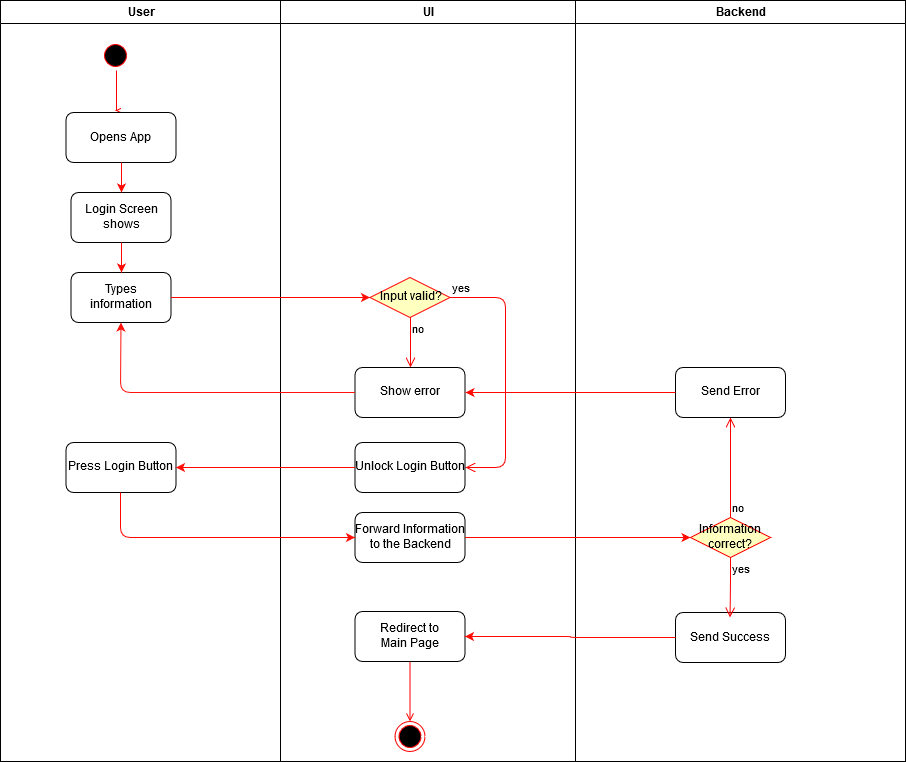

The diagram above was exported from draw.io. Its source (the exported page's mxGraphModel, read from the mxfile embedded in the PNG):
<mxGraphModel dx="1408" dy="755" grid="1" gridSize="10" guides="1" tooltips="1" connect="1" arrows="1" fold="1" page="1" pageScale="1" pageWidth="1169" pageHeight="826" background="#ffffff" math="0" shadow="0">
  <root>
    <mxCell id="0" />
    <mxCell id="1" parent="0" />
    <mxCell id="2" value="User" style="swimlane;whiteSpace=wrap;startSize=23;" parent="1" vertex="1">
      <mxGeometry x="165" y="39" width="280" height="761" as="geometry">
        <mxRectangle x="164.5" y="128" width="80" height="23" as="alternateBounds" />
      </mxGeometry>
    </mxCell>
    <mxCell id="5" value="" style="ellipse;shape=startState;fillColor=#000000;strokeColor=#ff0000;" parent="2" vertex="1">
      <mxGeometry x="100" y="40" width="30" height="30" as="geometry" />
    </mxCell>
    <mxCell id="6" value="" style="edgeStyle=elbowEdgeStyle;elbow=horizontal;verticalAlign=bottom;endArrow=open;endSize=8;strokeColor=#FF0000;endFill=1;rounded=0" parent="2" source="5" edge="1">
      <mxGeometry x="100" y="40" as="geometry">
        <mxPoint x="115.5" y="110" as="targetPoint" />
      </mxGeometry>
    </mxCell>
    <mxCell id="fN6m7RhJpCktrAcuOmL_-42" value="Opens App" style="rounded=1;" parent="2" vertex="1">
      <mxGeometry x="65.5" y="112" width="110" height="50" as="geometry" />
    </mxCell>
    <mxCell id="fN6m7RhJpCktrAcuOmL_-43" value="Login Screen shows" style="rounded=1;whiteSpace=wrap;html=1;" parent="2" vertex="1">
      <mxGeometry x="70.5" y="192" width="100" height="50" as="geometry" />
    </mxCell>
    <mxCell id="fN6m7RhJpCktrAcuOmL_-44" value="" style="edgeStyle=orthogonalEdgeStyle;rounded=0;orthogonalLoop=1;jettySize=auto;html=1;strokeColor=#FF0800;" parent="2" source="fN6m7RhJpCktrAcuOmL_-42" target="fN6m7RhJpCktrAcuOmL_-43" edge="1">
      <mxGeometry relative="1" as="geometry" />
    </mxCell>
    <mxCell id="fN6m7RhJpCktrAcuOmL_-45" value="Types information" style="rounded=1;whiteSpace=wrap;html=1;" parent="2" vertex="1">
      <mxGeometry x="70.5" y="272" width="100" height="50" as="geometry" />
    </mxCell>
    <mxCell id="fN6m7RhJpCktrAcuOmL_-46" value="" style="edgeStyle=orthogonalEdgeStyle;rounded=0;orthogonalLoop=1;jettySize=auto;html=1;strokeColor=#FF0800;" parent="2" source="fN6m7RhJpCktrAcuOmL_-43" target="fN6m7RhJpCktrAcuOmL_-45" edge="1">
      <mxGeometry relative="1" as="geometry" />
    </mxCell>
    <mxCell id="fN6m7RhJpCktrAcuOmL_-63" value="Press Login Button" style="html=1;rounded=1;" parent="2" vertex="1">
      <mxGeometry x="65.5" y="442" width="110" height="50" as="geometry" />
    </mxCell>
    <mxCell id="3" value="UI" style="swimlane;whiteSpace=wrap" parent="1" vertex="1">
      <mxGeometry x="445" y="39" width="295" height="761" as="geometry" />
    </mxCell>
    <mxCell id="fN6m7RhJpCktrAcuOmL_-47" value="Input valid?" style="rhombus;whiteSpace=wrap;html=1;fillColor=#ffffc0;strokeColor=#ff0000;" parent="3" vertex="1">
      <mxGeometry x="89.5" y="277" width="80" height="40" as="geometry" />
    </mxCell>
    <mxCell id="fN6m7RhJpCktrAcuOmL_-48" value="yes" style="edgeStyle=orthogonalEdgeStyle;html=1;align=left;verticalAlign=bottom;endArrow=open;endSize=8;strokeColor=#ff0000;entryX=1;entryY=0.5;entryDx=0;entryDy=0;" parent="3" source="fN6m7RhJpCktrAcuOmL_-47" target="fN6m7RhJpCktrAcuOmL_-62" edge="1">
      <mxGeometry x="-1" relative="1" as="geometry">
        <mxPoint x="229.5" y="282" as="targetPoint" />
        <Array as="points">
          <mxPoint x="225" y="297" />
          <mxPoint x="225" y="467" />
        </Array>
      </mxGeometry>
    </mxCell>
    <mxCell id="fN6m7RhJpCktrAcuOmL_-49" value="no" style="edgeStyle=orthogonalEdgeStyle;html=1;align=left;verticalAlign=top;endArrow=open;endSize=8;strokeColor=#ff0000;entryX=0.5;entryY=0;entryDx=0;entryDy=0;" parent="3" source="fN6m7RhJpCktrAcuOmL_-47" target="fN6m7RhJpCktrAcuOmL_-51" edge="1">
      <mxGeometry x="-1" relative="1" as="geometry">
        <mxPoint x="89.5" y="357" as="targetPoint" />
      </mxGeometry>
    </mxCell>
    <mxCell id="fN6m7RhJpCktrAcuOmL_-51" value="Show error" style="html=1;rounded=1;" parent="3" vertex="1">
      <mxGeometry x="74.5" y="367" width="110" height="50" as="geometry" />
    </mxCell>
    <mxCell id="fN6m7RhJpCktrAcuOmL_-62" value="Unlock Login Button" style="html=1;rounded=1;" parent="3" vertex="1">
      <mxGeometry x="74.5" y="442" width="110" height="50" as="geometry" />
    </mxCell>
    <mxCell id="fN6m7RhJpCktrAcuOmL_-65" value="&lt;div&gt;Forward Information&lt;/div&gt;&lt;div&gt; to the Backend&lt;/div&gt;" style="html=1;rounded=1;" parent="3" vertex="1">
      <mxGeometry x="74.5" y="512" width="110" height="50" as="geometry" />
    </mxCell>
    <mxCell id="fN6m7RhJpCktrAcuOmL_-74" value="&lt;div&gt;Redirect to &lt;br&gt;&lt;/div&gt;&lt;div&gt;Main Page&lt;/div&gt;" style="html=1;rounded=1;" parent="3" vertex="1">
      <mxGeometry x="74.5" y="611" width="110" height="50" as="geometry" />
    </mxCell>
    <mxCell id="38" value="" style="ellipse;shape=endState;fillColor=#000000;strokeColor=#ff0000" parent="3" vertex="1">
      <mxGeometry x="114.5" y="721" width="30" height="30" as="geometry" />
    </mxCell>
    <mxCell id="39" value="" style="endArrow=open;strokeColor=#FF0000;endFill=1;rounded=0;exitX=0.5;exitY=1;exitDx=0;exitDy=0;" parent="3" source="fN6m7RhJpCktrAcuOmL_-74" target="38" edge="1">
      <mxGeometry relative="1" as="geometry" />
    </mxCell>
    <mxCell id="4" value="Backend" style="swimlane;whiteSpace=wrap" parent="1" vertex="1">
      <mxGeometry x="740" y="39" width="330" height="761" as="geometry" />
    </mxCell>
    <mxCell id="33" value="Send Success" style="rounded=1;" parent="4" vertex="1">
      <mxGeometry x="100" y="612" width="110" height="50" as="geometry" />
    </mxCell>
    <mxCell id="fN6m7RhJpCktrAcuOmL_-67" value="Information correct?" style="rhombus;whiteSpace=wrap;html=1;fillColor=#ffffc0;strokeColor=#ff0000;" parent="4" vertex="1">
      <mxGeometry x="115" y="517" width="80" height="40" as="geometry" />
    </mxCell>
    <mxCell id="fN6m7RhJpCktrAcuOmL_-68" value="no" style="edgeStyle=orthogonalEdgeStyle;html=1;align=left;verticalAlign=bottom;endArrow=open;endSize=8;strokeColor=#ff0000;entryX=0.5;entryY=1;entryDx=0;entryDy=0;" parent="4" source="fN6m7RhJpCktrAcuOmL_-67" target="fN6m7RhJpCktrAcuOmL_-72" edge="1">
      <mxGeometry x="-1" relative="1" as="geometry">
        <mxPoint x="294.5" y="537" as="targetPoint" />
      </mxGeometry>
    </mxCell>
    <mxCell id="fN6m7RhJpCktrAcuOmL_-69" value="yes" style="edgeStyle=orthogonalEdgeStyle;html=1;align=left;verticalAlign=top;endArrow=open;endSize=8;strokeColor=#ff0000;" parent="4" source="fN6m7RhJpCktrAcuOmL_-67" edge="1">
      <mxGeometry x="-1" relative="1" as="geometry">
        <mxPoint x="154.5" y="617" as="targetPoint" />
      </mxGeometry>
    </mxCell>
    <mxCell id="fN6m7RhJpCktrAcuOmL_-72" value="Send Error" style="html=1;rounded=1;" parent="4" vertex="1">
      <mxGeometry x="100" y="367" width="110" height="50" as="geometry" />
    </mxCell>
    <mxCell id="fN6m7RhJpCktrAcuOmL_-50" style="edgeStyle=orthogonalEdgeStyle;rounded=0;orthogonalLoop=1;jettySize=auto;html=1;strokeColor=#FF0800;" parent="1" source="fN6m7RhJpCktrAcuOmL_-45" target="fN6m7RhJpCktrAcuOmL_-47" edge="1">
      <mxGeometry relative="1" as="geometry" />
    </mxCell>
    <mxCell id="fN6m7RhJpCktrAcuOmL_-52" value="" style="endArrow=classic;html=1;exitX=0;exitY=0.5;exitDx=0;exitDy=0;entryX=0.5;entryY=1;entryDx=0;entryDy=0;fillColor=#f8cecc;strokeColor=#FF120A;" parent="1" source="fN6m7RhJpCktrAcuOmL_-51" target="fN6m7RhJpCktrAcuOmL_-45" edge="1">
      <mxGeometry width="50" height="50" relative="1" as="geometry">
        <mxPoint x="300" y="621" as="sourcePoint" />
        <mxPoint x="210" y="631" as="targetPoint" />
        <Array as="points">
          <mxPoint x="285" y="431" />
        </Array>
      </mxGeometry>
    </mxCell>
    <mxCell id="fN6m7RhJpCktrAcuOmL_-64" value="" style="edgeStyle=orthogonalEdgeStyle;rounded=0;orthogonalLoop=1;jettySize=auto;html=1;strokeColor=#FF0800;" parent="1" source="fN6m7RhJpCktrAcuOmL_-62" target="fN6m7RhJpCktrAcuOmL_-63" edge="1">
      <mxGeometry relative="1" as="geometry" />
    </mxCell>
    <mxCell id="fN6m7RhJpCktrAcuOmL_-66" value="" style="edgeStyle=orthogonalEdgeStyle;rounded=1;orthogonalLoop=1;jettySize=auto;html=1;strokeColor=#FF0800;" parent="1" source="fN6m7RhJpCktrAcuOmL_-63" target="fN6m7RhJpCktrAcuOmL_-65" edge="1">
      <mxGeometry relative="1" as="geometry">
        <Array as="points">
          <mxPoint x="285" y="576" />
        </Array>
      </mxGeometry>
    </mxCell>
    <mxCell id="fN6m7RhJpCktrAcuOmL_-70" value="" style="edgeStyle=orthogonalEdgeStyle;rounded=1;orthogonalLoop=1;jettySize=auto;html=1;strokeColor=#FF0800;" parent="1" source="fN6m7RhJpCktrAcuOmL_-65" target="fN6m7RhJpCktrAcuOmL_-67" edge="1">
      <mxGeometry relative="1" as="geometry" />
    </mxCell>
    <mxCell id="fN6m7RhJpCktrAcuOmL_-73" style="edgeStyle=orthogonalEdgeStyle;rounded=1;orthogonalLoop=1;jettySize=auto;html=1;strokeColor=#FF0800;entryX=1;entryY=0.5;entryDx=0;entryDy=0;" parent="1" source="fN6m7RhJpCktrAcuOmL_-72" target="fN6m7RhJpCktrAcuOmL_-51" edge="1">
      <mxGeometry relative="1" as="geometry">
        <mxPoint x="629" y="438" as="targetPoint" />
      </mxGeometry>
    </mxCell>
    <mxCell id="fN6m7RhJpCktrAcuOmL_-75" value="" style="edgeStyle=orthogonalEdgeStyle;rounded=1;orthogonalLoop=1;jettySize=auto;html=1;strokeColor=#FF0800;" parent="1" source="33" target="fN6m7RhJpCktrAcuOmL_-74" edge="1">
      <mxGeometry relative="1" as="geometry" />
    </mxCell>
  </root>
</mxGraphModel>